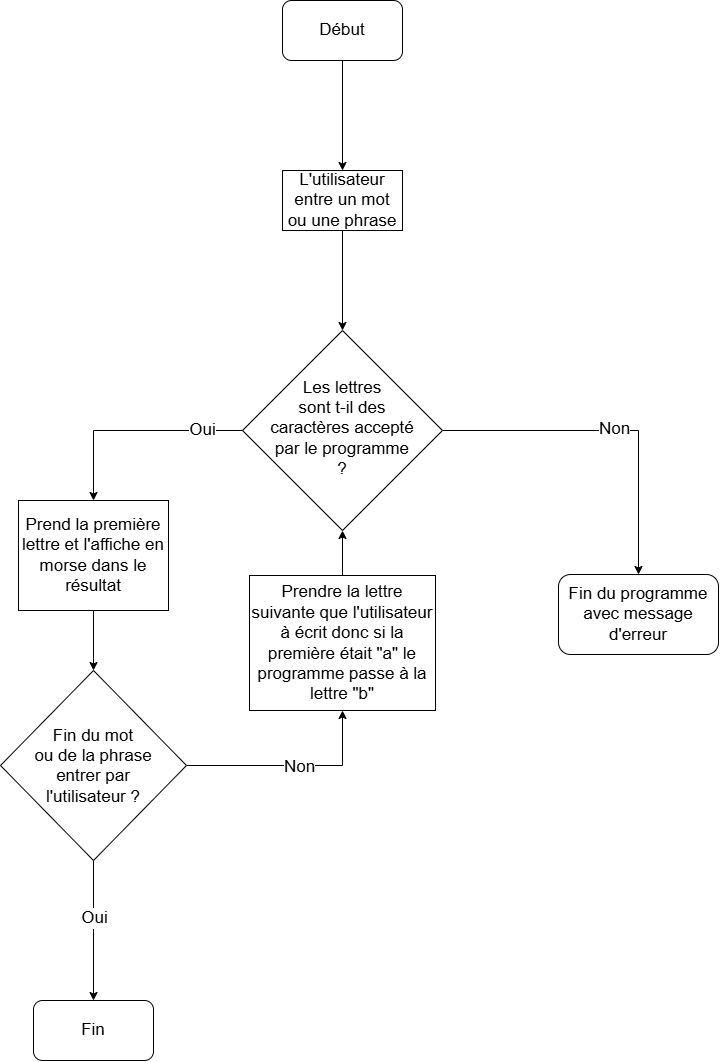

The diagram above was exported from draw.io. Its source (the exported page's mxGraphModel, read from the mxfile embedded in the PNG):
<mxGraphModel dx="2009" dy="1114" grid="1" gridSize="10" guides="1" tooltips="1" connect="1" arrows="1" fold="1" page="1" pageScale="1" pageWidth="827" pageHeight="1169" math="0" shadow="0">
  <root>
    <mxCell id="0" />
    <mxCell id="1" parent="0" />
    <mxCell id="GbQVm78gWJW36MEJodwb-1" parent="1" style="rounded=1;whiteSpace=wrap;html=1;" value="&lt;font style=&quot;font-size: 17px;&quot;&gt;Début&lt;/font&gt;" vertex="1">
      <mxGeometry height="60" width="120" x="354" y="10" as="geometry" />
    </mxCell>
    <mxCell id="GbQVm78gWJW36MEJodwb-42" edge="1" parent="1" source="GbQVm78gWJW36MEJodwb-2" style="edgeStyle=orthogonalEdgeStyle;rounded=0;orthogonalLoop=1;jettySize=auto;html=1;exitX=0.5;exitY=0;exitDx=0;exitDy=0;entryX=0.5;entryY=1;entryDx=0;entryDy=0;" target="GbQVm78gWJW36MEJodwb-29">
      <mxGeometry relative="1" as="geometry" />
    </mxCell>
    <mxCell id="GbQVm78gWJW36MEJodwb-2" parent="1" style="rounded=0;whiteSpace=wrap;html=1;" value="&lt;font style=&quot;font-size: 17px;&quot;&gt;Prendre la lettre suivante que l'utilisateur à écrit donc si la première était &quot;a&quot; le programme passe à la lettre &quot;b&quot;&lt;/font&gt;" vertex="1">
      <mxGeometry height="135" width="186" x="321" y="585" as="geometry" />
    </mxCell>
    <mxCell id="GbQVm78gWJW36MEJodwb-15" edge="1" parent="1" source="GbQVm78gWJW36MEJodwb-8" style="edgeStyle=orthogonalEdgeStyle;rounded=0;orthogonalLoop=1;jettySize=auto;html=1;exitX=0.5;exitY=1;exitDx=0;exitDy=0;entryX=0.5;entryY=0;entryDx=0;entryDy=0;" target="GbQVm78gWJW36MEJodwb-6">
      <mxGeometry relative="1" as="geometry">
        <mxPoint x="165" y="1000" as="sourcePoint" />
      </mxGeometry>
    </mxCell>
    <mxCell id="GbQVm78gWJW36MEJodwb-49" connectable="0" parent="GbQVm78gWJW36MEJodwb-15" style="edgeLabel;html=1;align=center;verticalAlign=middle;resizable=0;points=[];" value="&lt;font style=&quot;font-size: 17px;&quot;&gt;Oui&lt;/font&gt;" vertex="1">
      <mxGeometry relative="1" x="-0.1789" as="geometry">
        <mxPoint as="offset" />
      </mxGeometry>
    </mxCell>
    <mxCell id="GbQVm78gWJW36MEJodwb-6" parent="1" style="rounded=1;whiteSpace=wrap;html=1;" value="&lt;font style=&quot;font-size: 17px;&quot;&gt;Fin&lt;/font&gt;" vertex="1">
      <mxGeometry height="60" width="120" x="105" y="1010" as="geometry" />
    </mxCell>
    <mxCell id="GbQVm78gWJW36MEJodwb-40" edge="1" parent="1" source="GbQVm78gWJW36MEJodwb-8" style="edgeStyle=orthogonalEdgeStyle;rounded=0;orthogonalLoop=1;jettySize=auto;html=1;exitX=1;exitY=0.5;exitDx=0;exitDy=0;entryX=0.5;entryY=1;entryDx=0;entryDy=0;" target="GbQVm78gWJW36MEJodwb-2">
      <mxGeometry relative="1" as="geometry" />
    </mxCell>
    <mxCell id="GbQVm78gWJW36MEJodwb-41" connectable="0" parent="GbQVm78gWJW36MEJodwb-40" style="edgeLabel;html=1;align=center;verticalAlign=middle;resizable=0;points=[];" value="&lt;font style=&quot;font-size: 17px;&quot;&gt;Non&lt;/font&gt;" vertex="1">
      <mxGeometry relative="1" x="0.0604" y="-1" as="geometry">
        <mxPoint as="offset" />
      </mxGeometry>
    </mxCell>
    <mxCell id="GbQVm78gWJW36MEJodwb-8" parent="1" style="rhombus;whiteSpace=wrap;html=1;shapeInside=1;" value="&lt;span style=&quot;font-size: 17px;&quot;&gt;Fin du mot ou de la phrase entrer par l'utilisateur ?&lt;/span&gt;" vertex="1">
      <mxGeometry height="190" width="186" x="72" y="680" as="geometry" />
    </mxCell>
    <mxCell id="GbQVm78gWJW36MEJodwb-28" edge="1" parent="1" source="GbQVm78gWJW36MEJodwb-1" style="edgeStyle=orthogonalEdgeStyle;rounded=0;orthogonalLoop=1;jettySize=auto;html=1;exitX=0.5;exitY=1;exitDx=0;exitDy=0;entryX=0.5;entryY=0;entryDx=0;entryDy=0;" target="GbQVm78gWJW36MEJodwb-27" value="">
      <mxGeometry relative="1" as="geometry">
        <mxPoint x="413" y="70" as="sourcePoint" />
        <mxPoint x="413" y="380" as="targetPoint" />
      </mxGeometry>
    </mxCell>
    <mxCell id="GbQVm78gWJW36MEJodwb-27" parent="1" style="rounded=0;whiteSpace=wrap;html=1;" value="&lt;font style=&quot;font-size: 17px;&quot;&gt;L'utilisateur entre un mot ou une phrase&lt;/font&gt;" vertex="1">
      <mxGeometry height="60" width="120" x="354" y="180" as="geometry" />
    </mxCell>
    <mxCell id="GbQVm78gWJW36MEJodwb-30" edge="1" parent="1" source="GbQVm78gWJW36MEJodwb-27" style="edgeStyle=orthogonalEdgeStyle;rounded=0;orthogonalLoop=1;jettySize=auto;html=1;exitX=0.5;exitY=1;exitDx=0;exitDy=0;entryX=0.5;entryY=0;entryDx=0;entryDy=0;" target="GbQVm78gWJW36MEJodwb-29" value="">
      <mxGeometry relative="1" as="geometry">
        <mxPoint x="413" y="200" as="sourcePoint" />
        <mxPoint x="413" y="380" as="targetPoint" />
      </mxGeometry>
    </mxCell>
    <mxCell id="GbQVm78gWJW36MEJodwb-34" edge="1" parent="1" source="GbQVm78gWJW36MEJodwb-29" style="edgeStyle=orthogonalEdgeStyle;rounded=0;orthogonalLoop=1;jettySize=auto;html=1;exitX=1;exitY=0.5;exitDx=0;exitDy=0;entryX=0.5;entryY=0;entryDx=0;entryDy=0;" target="GbQVm78gWJW36MEJodwb-33">
      <mxGeometry relative="1" as="geometry" />
    </mxCell>
    <mxCell id="GbQVm78gWJW36MEJodwb-35" connectable="0" parent="GbQVm78gWJW36MEJodwb-34" style="edgeLabel;html=1;align=center;verticalAlign=middle;resizable=0;points=[];" value="&lt;font style=&quot;font-size: 17px;&quot;&gt;Non&lt;/font&gt;" vertex="1">
      <mxGeometry relative="1" x="0.0065" y="2" as="geometry">
        <mxPoint as="offset" />
      </mxGeometry>
    </mxCell>
    <mxCell id="GbQVm78gWJW36MEJodwb-38" edge="1" parent="1" source="GbQVm78gWJW36MEJodwb-44" style="edgeStyle=orthogonalEdgeStyle;rounded=0;orthogonalLoop=1;jettySize=auto;html=1;exitX=0;exitY=0.5;exitDx=0;exitDy=0;entryX=0.5;entryY=0;entryDx=0;entryDy=0;" target="GbQVm78gWJW36MEJodwb-8">
      <mxGeometry relative="1" as="geometry">
        <Array as="points">
          <mxPoint x="105" y="580" />
          <mxPoint x="165" y="580" />
        </Array>
      </mxGeometry>
    </mxCell>
    <mxCell id="GbQVm78gWJW36MEJodwb-29" parent="1" style="rhombus;whiteSpace=wrap;html=1;shapeInside=1;" value="&lt;span style=&quot;font-size: 17px;&quot;&gt;Les lettres sont t-il des caractères accepté par le programme ?&lt;/span&gt;" vertex="1">
      <mxGeometry height="200" width="200" x="314" y="340" as="geometry" />
    </mxCell>
    <mxCell id="GbQVm78gWJW36MEJodwb-33" parent="1" style="rounded=1;whiteSpace=wrap;html=1;" value="&lt;font style=&quot;font-size: 17px;&quot;&gt;Fin du programme avec message d'erreur&lt;/font&gt;" vertex="1">
      <mxGeometry height="80" width="160" x="630" y="584" as="geometry" />
    </mxCell>
    <mxCell id="GbQVm78gWJW36MEJodwb-47" edge="1" parent="1" source="GbQVm78gWJW36MEJodwb-29" style="edgeStyle=orthogonalEdgeStyle;rounded=0;orthogonalLoop=1;jettySize=auto;html=1;exitX=0;exitY=0.5;exitDx=0;exitDy=0;entryX=0.5;entryY=0;entryDx=0;entryDy=0;" target="GbQVm78gWJW36MEJodwb-44" value="">
      <mxGeometry relative="1" as="geometry">
        <mxPoint x="314" y="440" as="sourcePoint" />
        <mxPoint x="165" y="690" as="targetPoint" />
      </mxGeometry>
    </mxCell>
    <mxCell id="GbQVm78gWJW36MEJodwb-48" connectable="0" parent="GbQVm78gWJW36MEJodwb-47" style="edgeLabel;html=1;align=center;verticalAlign=middle;resizable=0;points=[];" value="&lt;font style=&quot;font-size: 17px;&quot;&gt;Oui&lt;/font&gt;" vertex="1">
      <mxGeometry relative="1" x="-0.6291" y="-1" as="geometry">
        <mxPoint as="offset" />
      </mxGeometry>
    </mxCell>
    <mxCell id="GbQVm78gWJW36MEJodwb-44" parent="1" style="rounded=0;whiteSpace=wrap;html=1;" value="&lt;font style=&quot;font-size: 17px;&quot;&gt;Prend la première lettre et l'affiche en morse dans le résultat&lt;/font&gt;" vertex="1">
      <mxGeometry height="110" width="150" x="90" y="510" as="geometry" />
    </mxCell>
  </root>
</mxGraphModel>